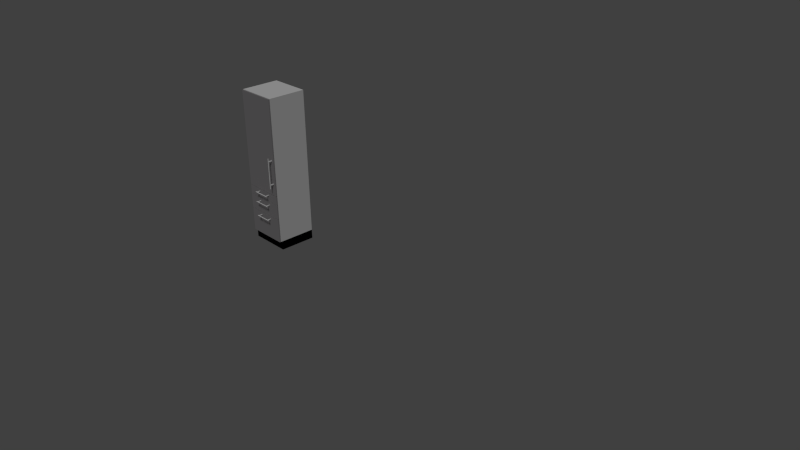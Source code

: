 # Source: kitchen_cabinet3.blend  (saved by Blender 2.74.0; exported with 4.5.12 LTS)
import bpy
from mathutils import Matrix  # noqa: F401  (used for matrix-valued properties, if any)

bpy.ops.wm.read_factory_settings(use_empty=True)
scene = bpy.context.scene
scene.name = 'Scene'

# ---- collections
col_collection_1 = bpy.data.collections.new('Collection 1'); scene.collection.children.link(col_collection_1)

# ---- materials (node trees are filled in below, after node groups)
mat_cabinet_carcass_003 = bpy.data.materials.new('Cabinet Carcass.003')
mat_cabinet_carcass_003.alpha_threshold = 0.0
mat_cabinet_carcass_003.use_transparent_shadow = False
mat_cabinet_carcass_003.roughness = 0.5
mat_cabinet_carcass_003.line_color = (0.0, 0.0, 0.0, 1.0)
mat_7door_003 = bpy.data.materials.new('7Door.003')
mat_7door_003.alpha_threshold = 0.0
mat_7door_003.use_transparent_shadow = False
mat_7door_003.roughness = 0.5
mat_7door_003.line_color = (0.0, 0.0, 0.0, 1.0)
mat_base_splint_003 = bpy.data.materials.new('Base Splint.003')
mat_base_splint_003.alpha_threshold = 0.0
mat_base_splint_003.use_transparent_shadow = False
mat_base_splint_003.roughness = 0.5
mat_base_splint_003.line_color = (0.0, 0.0, 0.0, 1.0)
mat_handles_003 = bpy.data.materials.new('Handles.003')
mat_handles_003.alpha_threshold = 0.0
mat_handles_003.use_transparent_shadow = False
mat_handles_003.roughness = 0.5
mat_handles_003.line_color = (0.0, 0.0, 0.0, 1.0)

# ---- material node trees
mat_cabinet_carcass_003.use_nodes = True; mat_cabinet_carcass_003.node_tree.nodes.clear()
_N = mat_cabinet_carcass_003.node_tree.nodes; _L = mat_cabinet_carcass_003.node_tree.links
n0 = _N.new('ShaderNodeOutputMaterial'); n0.name = 'Material Output'; n0.location = (300, 300)
n1 = _N.new('ShaderNodeBsdfDiffuse'); n1.name = 'Diffuse BSDF'; n1.location = (10, 300)
n1.inputs[0].default_value = (0.2957, 0.2957, 0.2957, 1.0)
_L.new(n1.outputs[0], n0.inputs[0])
n0.is_active_output = True
mat_7door_003.use_nodes = True; mat_7door_003.node_tree.nodes.clear()
_N = mat_7door_003.node_tree.nodes; _L = mat_7door_003.node_tree.links
n0 = _N.new('ShaderNodeOutputMaterial'); n0.name = 'Material Output'; n0.location = (300, 300)
n1 = _N.new('ShaderNodeBsdfDiffuse'); n1.name = 'Diffuse BSDF'; n1.location = (10, 300)
n1.inputs[0].default_value = (0.3032, 0.2921, 0.3004, 1.0)
_L.new(n1.outputs[0], n0.inputs[0])
n0.is_active_output = True
mat_base_splint_003.use_nodes = True; mat_base_splint_003.node_tree.nodes.clear()
_N = mat_base_splint_003.node_tree.nodes; _L = mat_base_splint_003.node_tree.links
n0 = _N.new('ShaderNodeOutputMaterial'); n0.name = 'Material Output'; n0.location = (300, 300)
n1 = _N.new('ShaderNodeBsdfDiffuse'); n1.name = 'Diffuse BSDF'; n1.location = (10, 300)
n1.inputs[0].default_value = (0.0, 0.0, 0.0, 1.0)
_L.new(n1.outputs[0], n0.inputs[0])
n0.is_active_output = True
mat_handles_003.use_nodes = True; mat_handles_003.node_tree.nodes.clear()
_N = mat_handles_003.node_tree.nodes; _L = mat_handles_003.node_tree.links
n0 = _N.new('ShaderNodeOutputMaterial'); n0.name = 'Material Output'; n0.location = (300, 300)
n1 = _N.new('ShaderNodeBsdfDiffuse'); n1.name = 'Diffuse BSDF'; n1.location = (10, 300)
_L.new(n1.outputs[0], n0.inputs[0])
n0.is_active_output = True

# ---- world
world_world = bpy.data.worlds.new('World'); scene.world = world_world
world_world.color = (0.05088, 0.05088, 0.05088)
world_world.use_sun_shadow = False
world_world.sun_shadow_jitter_overblur = 0.0
world_world.cycles.sampling_method = 'MANUAL'
world_world.cycles.sample_map_resolution = 256

# ---- cameras
cam_camera = bpy.data.cameras.new('Camera')
cam_camera.clip_end = 100.0
cam_camera.lens = 35.0
cam_camera.sensor_width = 32.0
cam_camera.sensor_height = 18.0
cam_camera.ortho_scale = 7.314
cam_camera.dof.focus_distance = 0.0
cam_camera.dof.aperture_fstop = 128.0

# ---- lights
light_lamp = bpy.data.lights.new('Lamp', 'SUN')
light_lamp.transmission_factor = 0.0
light_lamp.cutoff_distance = 30.0
light_lamp.angle = 0.1993
light_lamp.energy = 1.0
light_lamp.shadow_buffer_clip_start = 1.001
light_lamp.shadow_soft_size = 0.1
light_lamp.shadow_cascade_max_distance = 1000.0
light_lamp.cycles.use_multiple_importance_sampling = False

# ---- meshes
me_cube_105 = bpy.data.meshes.new('Cube.105')
me_cube_105.from_pydata([(-1.0, -0.9089, -1.125), (-1.0, 1.0, -1.125), (1.0, 1.0, -1.125), (1.0, -0.9089, -1.125), (-1.0, -0.9089, -1.001), (-1.0, 1.0, -1.001), (1.0, 1.0, -1.001), (1.0, -0.9089, -1.001)], [], [(4, 5, 1, 0), (5, 6, 2, 1), (6, 7, 3, 2), (7, 4, 0, 3)])
me_cube_105.polygons.foreach_set('material_index', [2, 2, 2, 2])
_uv = me_cube_105.uv_layers.new(name='UVMap')
_uv.uv.foreach_set('vector', [0.531, 0.3132, 0.9536, 0.3132, 0.9536, 0.3959, 0.531, 0.3959, 0.531, 0.06454, 0.9737, 0.06453, 0.9737, 0.1472, 0.531, 0.1472, 0.9536, 0.313, 0.531, 0.313, 0.531, 0.2303, 0.9536, 0.2303, 0.9737, 0.2301, 0.531, 0.2301, 0.531, 0.1474, 0.9737, 0.1474])
me_cube_105.materials.append(mat_cabinet_carcass_003)
me_cube_105.materials.append(mat_7door_003)
me_cube_105.materials.append(mat_base_splint_003)
me_cube_105.materials.append(mat_handles_003)
me_cube_105.use_remesh_preserve_volume = False
me_cube_105.use_remesh_preserve_attributes = False
me_cube_105.use_mirror_vertex_groups = False
me_cube_105.update()
me_cube_014 = bpy.data.meshes.new('Cube.014')
me_cube_014.from_pydata([(0.09298, -0.03826, 0.1574), (0.09298, -0.03826, -0.2653), (0.07577, -0.04917, 0.1574), (0.07577, -0.04917, -0.2653), (0.07577, -0.07099, 0.1574), (0.07577, -0.07099, -0.2653), (0.09298, -0.0819, 0.1574), (0.09298, -0.0819, -0.2653), (0.1102, -0.07099, 0.1574), (0.1102, -0.07099, -0.2653), (0.1102, -0.04917, 0.1574), (0.1102, -0.04917, -0.2653), (0.09298, -0.03826, 0.1502), (0.07577, -0.04917, 0.1502), (0.07577, -0.07099, 0.1502), (0.09298, -0.0819, 0.1502), (0.1102, -0.07099, 0.1502), (0.1102, -0.04917, 0.1502), (0.09298, -0.03826, -0.258), (0.07577, -0.04917, -0.258), (0.07577, -0.07099, -0.258), (0.09298, -0.0819, -0.258), (0.1102, -0.07099, -0.258), (0.1102, -0.04917, -0.258), (0.09196, -0.03826, 0.1502), (0.09196, -0.03826, -0.2532), (0.07475, -0.04917, 0.1502), (0.07475, -0.04917, -0.2532), (0.07475, -0.07099, 0.1502), (0.07475, -0.07099, -0.2532), (0.09196, -0.0819, 0.1502), (0.09196, -0.0819, -0.2532), (0.1092, -0.07099, 0.1502), (0.1092, -0.07099, -0.2532), (0.1092, -0.04917, 0.1502), (0.1092, -0.04917, -0.2532), (0.09196, 0.142, -0.2235), (0.09196, -0.04526, -0.2235), (0.07475, 0.142, -0.2186), (0.07475, -0.04526, -0.2186), (0.07475, 0.142, -0.2089), (0.07475, -0.04526, -0.2089), (0.09196, 0.142, -0.2041), (0.09196, -0.04526, -0.2041), (0.1092, 0.142, -0.2089), (0.1092, -0.04526, -0.2089), (0.1092, 0.142, -0.2186), (0.1092, -0.04526, -0.2186), (0.09196, 0.142, 0.1038), (0.09196, -0.04526, 0.1038), (0.07475, 0.142, 0.1087), (0.07475, -0.04526, 0.1087), (0.07475, 0.142, 0.1183), (0.07475, -0.04526, 0.1183), (0.09196, 0.142, 0.1232), (0.09196, -0.04526, 0.1232), (0.1092, 0.142, 0.1183), (0.1092, -0.04526, 0.1183), (0.1092, 0.142, 0.1087), (0.1092, -0.04526, 0.1087), (0.09196, -0.03826, 0.1433), (0.07475, -0.04917, 0.1433), (0.07475, -0.07099, 0.1433), (0.09196, -0.0819, 0.1433), (0.1092, -0.07099, 0.1433), (0.1092, -0.04917, 0.1433), (-1.755, 0.1375, -0.3799), (-1.755, 0.203, -0.3799), (0.2317, 0.203, -0.3799), (0.2317, 0.1375, -0.3799), (-1.755, 0.1375, 0.9439), (-1.755, 0.203, 0.9439), (0.2317, 0.203, 0.9439), (0.2317, 0.1375, 0.9439)], [], [(18, 1, 3, 19), (19, 3, 5, 20), (20, 5, 7, 21), (21, 7, 9, 22), (22, 9, 11, 23), (23, 11, 1, 18), (8, 10, 0, 6), (2, 4, 6, 0), (1, 7, 5, 3), (7, 1, 11, 9), (0, 12, 13, 2), (2, 13, 14, 4), (4, 14, 15, 6), (6, 15, 16, 8), (8, 16, 17, 10), (10, 17, 12, 0), (12, 18, 19, 13), (13, 19, 20, 14), (14, 20, 21, 15), (15, 21, 22, 16), (16, 22, 23, 17), (17, 23, 18, 12), (32, 34, 24, 30), (26, 28, 30, 24), (25, 31, 29, 27), (31, 25, 35, 33), (36, 37, 39, 38), (38, 39, 41, 40), (40, 41, 43, 42), (42, 43, 45, 44), (44, 45, 47, 46), (46, 47, 37, 36), (50, 51, 53, 52), (48, 49, 51, 50), (54, 55, 57, 56), (52, 53, 55, 54), (56, 57, 59, 58), (58, 59, 49, 48), (24, 60, 61, 26), (26, 61, 62, 28), (28, 62, 63, 30), (30, 63, 64, 32), (32, 64, 65, 34), (34, 65, 60, 24), (70, 71, 67, 66), (71, 72, 68, 67), (72, 73, 69, 68), (73, 70, 66, 69), (66, 67, 68, 69), (73, 72, 71, 70)])
me_cube_014.polygons.foreach_set('material_index', [3, 3, 3, 3, 3, 3, 3, 3, 3, 3, 3, 3, 3, 3, 3, 3, 3, 3, 3, 3, 3, 3, 3, 3, 3, 3, 3, 3, 3, 3, 3, 3, 3, 3, 3, 3, 3, 3, 3, 3, 3, 3, 3, 3, 1, 1, 1, 1, 1, 1])
_uv = me_cube_014.uv_layers.new(name='UVMap')
_uv.uv.foreach_set('vector', [0.2405, 0.07521, 0.2465, 0.07521, 0.2465, 0.09208, 0.2405, 0.09208, 0.2343, 0.09235, 0.2402, 0.09235, 0.2402, 0.1104, 0.2343, 0.1104, 0.234, 0.09208, 0.228, 0.09208, 0.228, 0.07521, 0.234, 0.07521, 0.2402, 0.09208, 0.2343, 0.09208, 0.2343, 0.07521, 0.2402, 0.07521, 0.234, 0.1104, 0.228, 0.1104, 0.228, 0.09235, 0.234, 0.09235, 0.2217, 0.07521, 0.2277, 0.07521, 0.2277, 0.09208, 0.2217, 0.09208, 0.23, 0.1742, 0.23, 0.1561, 0.2443, 0.1471, 0.2443, 0.1832, 0.2152, 0.1561, 0.2152, 0.1742, 0.2009, 0.1832, 0.2009, 0.1471, 0.2152, 0.1107, 0.2152, 0.1468, 0.2009, 0.1378, 0.2009, 0.1197, 0.2445, 0.1468, 0.2445, 0.1107, 0.2588, 0.1197, 0.2588, 0.1378, 0.2465, 0.09355, 0.2525, 0.09355, 0.2525, 0.1104, 0.2465, 0.1104, 0.2155, 0.09235, 0.2215, 0.09235, 0.2215, 0.1104, 0.2155, 0.1104, 0.2588, 0.1104, 0.2528, 0.1104, 0.2528, 0.09355, 0.2588, 0.09355, 0.2525, 0.09208, 0.2465, 0.09208, 0.2465, 0.07521, 0.2525, 0.07521, 0.2277, 0.1104, 0.2217, 0.1104, 0.2217, 0.09235, 0.2277, 0.09235, 0.2528, 0.0764, 0.2588, 0.0764, 0.2588, 0.09328, 0.2528, 0.09328, 0.3854, 0.2175, 0.04697, 0.2175, 0.04697, 0.2007, 0.3854, 0.2007, 0.3854, 0.2885, 0.04697, 0.2885, 0.04697, 0.2704, 0.3854, 0.2704, 0.3854, 0.2347, 0.04697, 0.2347, 0.04697, 0.2178, 0.3854, 0.2178, 0.3854, 0.2518, 0.04697, 0.2518, 0.04697, 0.2349, 0.3854, 0.235, 0.3854, 0.2702, 0.04697, 0.2702, 0.04697, 0.2521, 0.3854, 0.2521, 0.3854, 0.2004, 0.04697, 0.2004, 0.04697, 0.1835, 0.3854, 0.1835, 0.2155, 0.1742, 0.2155, 0.1561, 0.2297, 0.1471, 0.2297, 0.1832, 0.2443, 0.1197, 0.2443, 0.1378, 0.23, 0.1468, 0.23, 0.1107, 0.2297, 0.1107, 0.2297, 0.1468, 0.2155, 0.1378, 0.2155, 0.1197, 0.2445, 0.1832, 0.2445, 0.1471, 0.2588, 0.1561, 0.2588, 0.1742, 0.1222, 0.0281, 0.1222, 0.1832, 0.1074, 0.1832, 0.1074, 0.0281, 0.1924, 0.0281, 0.1924, 0.1832, 0.1843, 0.1832, 0.1843, 0.0281, 0.1675, 0.0281, 0.1675, 0.1832, 0.1527, 0.1832, 0.1527, 0.0281, 0.1071, 0.0281, 0.1071, 0.1832, 0.09229, 0.1832, 0.09229, 0.0281, 0.2007, 0.0281, 0.2007, 0.1832, 0.1926, 0.1832, 0.1926, 0.0281, 0.09202, 0.0281, 0.09202, 0.1832, 0.0772, 0.1832, 0.0772, 0.0281, 0.1758, 0.0281, 0.1758, 0.1832, 0.1677, 0.1832, 0.1677, 0.0281, 0.06184, 0.0281, 0.06179, 0.1832, 0.04697, 0.1832, 0.04702, 0.0281, 0.1373, 0.0281, 0.1373, 0.1832, 0.1225, 0.1832, 0.1225, 0.0281, 0.1524, 0.0281, 0.1524, 0.1832, 0.1376, 0.1832, 0.1376, 0.0281, 0.1841, 0.0281, 0.1841, 0.1832, 0.176, 0.1832, 0.176, 0.0281, 0.07693, 0.0281, 0.07693, 0.1832, 0.06211, 0.1832, 0.06211, 0.0281, 0.2155, 0.07521, 0.2212, 0.07521, 0.2212, 0.09208, 0.2155, 0.09208, 0.2009, 0.09235, 0.2067, 0.09235, 0.2067, 0.1104, 0.2009, 0.1104, 0.2648, 0.1104, 0.259, 0.1104, 0.259, 0.09355, 0.2648, 0.09355, 0.2152, 0.09208, 0.2095, 0.09208, 0.2095, 0.07521, 0.2152, 0.07521, 0.2462, 0.1104, 0.2405, 0.1104, 0.2405, 0.09235, 0.2462, 0.09235, 0.2035, 0.07521, 0.2092, 0.07521, 0.2092, 0.09208, 0.2035, 0.09208, 0.0299, 0.6277, 0.0299, 0.6164, 0.3855, 0.6164, 0.3855, 0.6277, 0.4584, 0.9801, 0.4584, 0.6292, 0.6922, 0.6292, 0.6922, 0.9801, 0.0299, 0.9823, 0.0299, 0.971, 0.3855, 0.971, 0.3855, 0.9823, 0.0299, 0.971, 0.0299, 0.6277, 0.3855, 0.6277, 0.3855, 0.971, 0.3855, 0.6277, 0.4031, 0.6277, 0.4031, 0.971, 0.3855, 0.971, 0.0299, 0.971, 0.01232, 0.971, 0.01232, 0.6277, 0.0299, 0.6277])
me_cube_014.materials.append(mat_cabinet_carcass_003)
me_cube_014.materials.append(mat_7door_003)
me_cube_014.materials.append(mat_base_splint_003)
me_cube_014.materials.append(mat_handles_003)
me_cube_014.use_remesh_preserve_volume = False
me_cube_014.use_remesh_preserve_attributes = False
me_cube_014.use_mirror_vertex_groups = False
me_cube_014.update()
me_cube_083 = bpy.data.meshes.new('Cube.083')
me_cube_083.from_pydata([(0.3765, -0.3209, 0.02418), (0.3765, -0.5082, 0.02418), (0.3665, -0.3209, 0.01924), (0.3665, -0.5082, 0.01924), (0.3467, -0.3209, 0.01924), (0.3467, -0.5082, 0.01924), (0.3367, -0.3209, 0.02418), (0.3367, -0.5082, 0.02418), (0.3467, -0.3209, 0.02913), (0.3467, -0.5082, 0.02913), (0.3665, -0.3209, 0.02913), (0.3665, -0.5082, 0.02913), (-0.2952, -0.3209, 0.02418), (-0.2952, -0.5082, 0.02418), (-0.3052, -0.3209, 0.01924), (-0.3052, -0.5082, 0.01924), (-0.325, -0.3209, 0.01924), (-0.325, -0.5082, 0.01924), (-0.335, -0.3209, 0.02418), (-0.335, -0.5082, 0.02418), (-0.325, -0.3209, 0.02913), (-0.325, -0.5082, 0.02913), (-0.3052, -0.3209, 0.02913), (-0.3052, -0.5082, 0.02913), (-1.023, -0.3255, -0.06869), (-1.023, -0.26, -0.06869), (0.9641, -0.26, -0.06869), (0.9641, -0.3255, -0.06869), (-1.023, -0.3255, 0.05512), (-1.023, -0.26, 0.05512), (0.9641, -0.26, 0.05512), (0.9641, -0.3255, 0.05512), (-0.3841, -0.5012, 0.02418), (0.4437, -0.5012, 0.02418), (-0.3841, -0.5122, 0.01924), (0.4437, -0.5122, 0.01924), (-0.3841, -0.534, 0.01924), (0.4437, -0.534, 0.01924), (-0.3841, -0.5449, 0.02418), (0.4437, -0.5449, 0.02418), (-0.3841, -0.534, 0.02913), (0.4437, -0.534, 0.02913), (-0.3841, -0.5122, 0.02913), (0.4437, -0.5122, 0.02913), (-0.3699, -0.5012, 0.02418), (-0.3699, -0.5122, 0.01924), (-0.3699, -0.534, 0.01924), (-0.3699, -0.5449, 0.02418), (-0.3699, -0.534, 0.02913), (-0.3699, -0.5122, 0.02913), (0.4296, -0.5012, 0.02418), (0.4296, -0.5122, 0.01924), (0.4296, -0.534, 0.01924), (0.4296, -0.5449, 0.02418), (0.4296, -0.534, 0.02913), (0.4296, -0.5122, 0.02913), (-0.8491, 1.532, -0.06513), (0.8015, 1.532, -0.06513), (0.8015, 1.466, -0.06513), (-0.8491, 1.466, -0.06513), (-0.8491, 1.532, 0.03011), (0.8015, 1.532, 0.03011), (0.8015, 1.466, 0.03011), (-0.8491, 1.466, 0.03011), (-0.8491, -0.2186, -0.06513), (0.8015, -0.2186, -0.06513), (0.8015, -0.284, -0.06513), (-0.8491, -0.284, -0.06513), (-0.8491, -0.2186, 0.03011), (0.8015, -0.2186, 0.03011), (0.8015, -0.284, 0.03011), (-0.8491, -0.284, 0.03011), (0.8015, -0.2864, -0.06513), (0.8015, 1.532, -0.06513), (0.8611, 1.532, -0.06513), (0.8611, -0.2864, -0.06513), (0.8015, -0.2864, 0.03011), (0.8015, 1.532, 0.03011), (0.8611, 1.532, 0.03011), (0.8611, -0.2864, 0.03011), (-0.9087, -0.2864, -0.06513), (-0.9087, 1.532, -0.06513), (-0.8491, 1.532, -0.06513), (-0.8491, -0.2864, -0.06513), (-0.9087, -0.2864, 0.03011), (-0.9087, 1.532, 0.03011), (-0.8491, 1.532, 0.03011), (-0.8491, -0.2864, 0.03011), (-0.8905, -0.2484, -0.0713), (-0.8905, 1.495, -0.0713), (0.8358, 1.495, -0.0713), (0.8358, -0.2484, -0.0713), (-0.8905, -0.2484, -0.06529), (-0.8905, 1.495, -0.06529), (0.8358, 1.495, -0.06529), (0.8358, -0.2484, -0.06529)], [], [(0, 1, 3, 2), (2, 3, 5, 4), (4, 5, 7, 6), (6, 7, 9, 8), (8, 9, 11, 10), (10, 11, 1, 0), (14, 15, 17, 16), (12, 13, 15, 14), (18, 19, 21, 20), (16, 17, 19, 18), (20, 21, 23, 22), (22, 23, 13, 12), (28, 29, 25, 24), (29, 30, 26, 25), (30, 31, 27, 26), (31, 28, 24, 27), (24, 25, 26, 27), (31, 30, 29, 28), (50, 33, 35, 51), (51, 35, 37, 52), (52, 37, 39, 53), (53, 39, 41, 54), (54, 41, 43, 55), (55, 43, 33, 50), (40, 42, 32, 38), (34, 36, 38, 32), (33, 39, 37, 35), (39, 33, 43, 41), (32, 44, 45, 34), (34, 45, 46, 36), (36, 46, 47, 38), (38, 47, 48, 40), (40, 48, 49, 42), (42, 49, 44, 32), (44, 50, 51, 45), (45, 51, 52, 46), (46, 52, 53, 47), (47, 53, 54, 48), (48, 54, 55, 49), (49, 55, 50, 44), (60, 61, 57, 56), (61, 62, 58, 57), (62, 63, 59, 58), (63, 60, 56, 59), (56, 57, 58, 59), (63, 62, 61, 60), (68, 69, 65, 64), (69, 70, 66, 65), (70, 71, 67, 66), (71, 68, 64, 67), (64, 65, 66, 67), (71, 70, 69, 68), (76, 77, 73, 72), (77, 78, 74, 73), (78, 79, 75, 74), (79, 76, 72, 75), (72, 73, 74, 75), (79, 78, 77, 76), (84, 85, 81, 80), (85, 86, 82, 81), (86, 87, 83, 82), (87, 84, 80, 83), (80, 81, 82, 83), (87, 86, 85, 84), (92, 93, 89, 88), (93, 94, 90, 89), (94, 95, 91, 90), (95, 92, 88, 91), (88, 89, 90, 91), (95, 94, 93, 92)])
me_cube_083.polygons.foreach_set('material_index', [3, 3, 3, 3, 3, 3, 3, 3, 3, 3, 3, 3, 1, 1, 1, 1, 1, 1, 3, 3, 3, 3, 3, 3, 3, 3, 3, 3, 3, 3, 3, 3, 3, 3, 3, 3, 3, 3, 3, 3, 0, 0, 0, 0, 0, 0, 0, 0, 0, 0, 0, 0, 0, 0, 0, 0, 0, 0, 0, 0, 0, 0, 0, 0, 0, 0, 0, 0, 0, 0])
_uv = me_cube_083.uv_layers.new(name='UVMap')
_uv.uv.foreach_set('vector', [0.05858, 0.2027, 0.07374, 0.246, 0.05938, 0.2446, 0.06989, 0.2061, 0.06989, 0.2061, 0.05938, 0.2446, 0.05938, 0.207, 0.09117, 0.2288, 0.09117, 0.2288, 0.05938, 0.207, 0.07485, 0.1981, 0.09002, 0.2414, 0.09002, 0.2414, 0.07485, 0.1981, 0.08921, 0.1995, 0.07871, 0.238, 0.07871, 0.238, 0.08921, 0.1995, 0.08921, 0.2371, 0.05743, 0.2152, 0.05743, 0.2152, 0.08921, 0.2371, 0.07374, 0.246, 0.05858, 0.2027, 0.09288, 0.2068, 0.1241, 0.229, 0.1041, 0.2052, 0.09286, 0.2439, 0.1085, 0.1981, 0.123, 0.2417, 0.1241, 0.229, 0.09288, 0.2068, 0.1074, 0.2458, 0.09296, 0.2025, 0.09132, 0.2147, 0.123, 0.2373, 0.09286, 0.2439, 0.1041, 0.2052, 0.09296, 0.2025, 0.1074, 0.2458, 0.123, 0.2373, 0.09132, 0.2147, 0.1117, 0.2384, 0.123, 0.1997, 0.123, 0.1997, 0.1117, 0.2384, 0.123, 0.2417, 0.1085, 0.1981, 0.5157, 0.941, 0.5157, 0.9545, 0.4679, 0.9545, 0.4679, 0.941, 0.03739, 1.197, 0.9755, 1.197, 0.9755, 1.255, 0.03739, 1.255, 0.5157, 0.5165, 0.5157, 0.5301, 0.4679, 0.5301, 0.4679, 0.5165, 0.5157, 0.5301, 0.5157, 0.941, 0.4679, 0.941, 0.4679, 0.5301, 0.4679, 0.941, 0.4426, 0.941, 0.4426, 0.5301, 0.4679, 0.5301, 0.5157, 0.5301, 0.541, 0.5301, 0.541, 0.941, 0.5157, 0.941, 0.01884, 0.01309, 0.4548, 0.01309, 0.4548, 0.2818, 0.01884, 0.2818, 0.01884, 0.01309, 0.4548, 0.01309, 0.4548, 0.2818, 0.01884, 0.2818, 0.01884, 0.01309, 0.4548, 0.01309, 0.4548, 0.2818, 0.01884, 0.2818, 0.01884, 0.01309, 0.4548, 0.01309, 0.4548, 0.2818, 0.01884, 0.2818, 0.01884, 0.01309, 0.4548, 0.01309, 0.4548, 0.2818, 0.01884, 0.2818, 0.01884, 0.01309, 0.4548, 0.01309, 0.4548, 0.2818, 0.01884, 0.2818, 0.01884, 0.01309, 0.4548, 0.01309, 0.4548, 0.2818, 0.01884, 0.2818, 0.01884, 0.01309, 0.4548, 0.01309, 0.4548, 0.2818, 0.01884, 0.2818, 0.01884, 0.01309, 0.4548, 0.01309, 0.4548, 0.2818, 0.01884, 0.2818, 0.01884, 0.01309, 0.4548, 0.01309, 0.4548, 0.2818, 0.01884, 0.2818, 0.01884, 0.01309, 0.4548, 0.01309, 0.4548, 0.2818, 0.01884, 0.2818, 0.01884, 0.01309, 0.4548, 0.01309, 0.4548, 0.2818, 0.01884, 0.2818, 0.01884, 0.01309, 0.4548, 0.01309, 0.4548, 0.2818, 0.01884, 0.2818, 0.01884, 0.01309, 0.4548, 0.01309, 0.4548, 0.2818, 0.01884, 0.2818, 0.01884, 0.01309, 0.4548, 0.01309, 0.4548, 0.2818, 0.01884, 0.2818, 0.01884, 0.01309, 0.4548, 0.01309, 0.4548, 0.2818, 0.01884, 0.2818, 0.01884, 0.01309, 0.4548, 0.01309, 0.4548, 0.2818, 0.01884, 0.2818, 0.01884, 0.01309, 0.4548, 0.01309, 0.4548, 0.2818, 0.01884, 0.2818, 0.01884, 0.01309, 0.4548, 0.01309, 0.4548, 0.2818, 0.01884, 0.2818, 0.01884, 0.01309, 0.4548, 0.01309, 0.4548, 0.2818, 0.01884, 0.2818, 0.01884, 0.01309, 0.4548, 0.01309, 0.4548, 0.2818, 0.01884, 0.2818, 0.01884, 0.01309, 0.4548, 0.01309, 0.4548, 0.2818, 0.01884, 0.2818, 0.01884, 0.01309, 0.4548, 0.01309, 0.4548, 0.2818, 0.01884, 0.2818, 0.01884, 0.01309, 0.4548, 0.01309, 0.4548, 0.2818, 0.01884, 0.2818, 0.1276, 0.6651, 0.5636, 0.6651, 0.5636, 0.9339, 0.1276, 0.9339, 0.01884, 0.01309, 0.4548, 0.01309, 0.4548, 0.2818, 0.01884, 0.2818, 0.01884, 0.01309, 0.4548, 0.01309, 0.4548, 0.2818, 0.01884, 0.2818, 0.01884, 0.01309, 0.4548, 0.01309, 0.4548, 0.2818, 0.01884, 0.2818, 0.01884, 0.01309, 0.4548, 0.01309, 0.4548, 0.2818, 0.01884, 0.2818, 0.01884, 0.01309, 0.4548, 0.01309, 0.4548, 0.2818, 0.01884, 0.2818, 0.01884, 0.01309, 0.4548, 0.01309, 0.4548, 0.2818, 0.01884, 0.2818, 0.01884, 0.01309, 0.4548, 0.01309, 0.4548, 0.2818, 0.01884, 0.2818, 0.01884, 0.01309, 0.4548, 0.01309, 0.4548, 0.2818, 0.01884, 0.2818, 0.01884, 0.01309, 0.4548, 0.01309, 0.4548, 0.2818, 0.01884, 0.2818, 0.1276, 0.6651, 0.5636, 0.6651, 0.5636, 0.9339, 0.1276, 0.9339, 0.01884, 0.01309, 0.4548, 0.01309, 0.4548, 0.2818, 0.01884, 0.2818, 0.1276, 0.6651, 0.5636, 0.6651, 0.5636, 0.9339, 0.1276, 0.9339, 0.01884, 0.01309, 0.4548, 0.01309, 0.4548, 0.2818, 0.01884, 0.2818, 0.1276, 0.6651, 0.5636, 0.6651, 0.5636, 0.9339, 0.1276, 0.9339, 0.1276, 0.6651, 0.5636, 0.6651, 0.5636, 0.9339, 0.1276, 0.9339, 0.1276, 0.6651, 0.5636, 0.6651, 0.5636, 0.9339, 0.1276, 0.9339, 0.01884, 0.01309, 0.4548, 0.01309, 0.4548, 0.2818, 0.01884, 0.2818, 0.1276, 0.6651, 0.5636, 0.6651, 0.5636, 0.9339, 0.1276, 0.9339, 0.01884, 0.01309, 0.4548, 0.01309, 0.4548, 0.2818, 0.01884, 0.2818, 0.01884, 0.01309, 0.4548, 0.01309, 0.4548, 0.2818, 0.01884, 0.2818, 0.1276, 0.6651, 0.5636, 0.6651, 0.5636, 0.9339, 0.1276, 0.9339, 0.01884, 0.01309, 0.4548, 0.01309, 0.4548, 0.2818, 0.01884, 0.2818, 0.01884, 0.01309, 0.4548, 0.01309, 0.4548, 0.2818, 0.01884, 0.2818, 0.01884, 0.01309, 0.4548, 0.01309, 0.4548, 0.2818, 0.01884, 0.2818, 0.1276, 0.6651, 0.5636, 0.6651, 0.5636, 0.9339, 0.1276, 0.9339, 0.1276, 0.6651, 0.5636, 0.6651, 0.5636, 0.9339, 0.1276, 0.9339, 0.1276, 0.6651, 0.5636, 0.6651, 0.5636, 0.9339, 0.1276, 0.9339])
me_cube_083.materials.append(mat_cabinet_carcass_003)
me_cube_083.materials.append(mat_7door_003)
me_cube_083.materials.append(mat_base_splint_003)
me_cube_083.materials.append(mat_handles_003)
me_cube_083.use_remesh_preserve_volume = False
me_cube_083.use_remesh_preserve_attributes = False
me_cube_083.use_mirror_vertex_groups = False
me_cube_083.update()
me_cube_084 = bpy.data.meshes.new('Cube.084')
me_cube_084.from_pydata([(-0.3841, -0.5014, 0.04146), (0.4437, -0.5014, 0.04146), (-0.3841, -0.5123, 0.03652), (0.4437, -0.5123, 0.03652), (-0.3841, -0.5341, 0.03652), (0.4437, -0.5341, 0.03652), (-0.3841, -0.545, 0.04146), (0.4437, -0.545, 0.04146), (-0.3841, -0.5341, 0.04641), (0.4437, -0.5341, 0.04641), (-0.3841, -0.5123, 0.04641), (0.4437, -0.5123, 0.04641), (-0.3699, -0.5014, 0.04146), (-0.3699, -0.5123, 0.03652), (-0.3699, -0.5341, 0.03652), (-0.3699, -0.545, 0.04146), (-0.3699, -0.5341, 0.04641), (-0.3699, -0.5123, 0.04641), (0.4296, -0.5014, 0.04146), (0.4296, -0.5123, 0.03652), (0.4296, -0.5341, 0.03652), (0.4296, -0.545, 0.04146), (0.4296, -0.5341, 0.04641), (0.4296, -0.5123, 0.04641), (0.3765, -0.3211, 0.04146), (0.3765, -0.5084, 0.04146), (0.3665, -0.3211, 0.03652), (0.3665, -0.5084, 0.03652), (0.3467, -0.3211, 0.03652), (0.3467, -0.5084, 0.03652), (0.3367, -0.3211, 0.04146), (0.3367, -0.5084, 0.04146), (0.3467, -0.3211, 0.04641), (0.3467, -0.5084, 0.04641), (0.3665, -0.3211, 0.04641), (0.3665, -0.5084, 0.04641), (-0.2952, -0.3211, 0.04146), (-0.2952, -0.5084, 0.04146), (-0.3052, -0.3211, 0.03652), (-0.3052, -0.5084, 0.03652), (-0.325, -0.3211, 0.03652), (-0.325, -0.5084, 0.03652), (-0.335, -0.3211, 0.04146), (-0.335, -0.5084, 0.04146), (-0.325, -0.3211, 0.04641), (-0.325, -0.5084, 0.04641), (-0.3052, -0.3211, 0.04641), (-0.3052, -0.5084, 0.04641), (-1.023, -0.3256, -0.1184), (-1.023, -0.2601, -0.1184), (0.9641, -0.2601, -0.1184), (0.9641, -0.3256, -0.1184), (-1.023, -0.3256, 0.08923), (-1.023, -0.2601, 0.08923), (0.9641, -0.2601, 0.08923), (0.9641, -0.3256, 0.08923), (-0.8491, 1.532, -0.1034), (0.8015, 1.532, -0.1034), (0.8015, 1.466, -0.1034), (-0.8491, 1.466, -0.1034), (-0.8491, 1.532, 0.0391), (0.8015, 1.532, 0.0391), (0.8015, 1.466, 0.0391), (-0.8491, 1.466, 0.0391), (-0.8491, -0.2187, -0.1034), (0.8015, -0.2187, -0.1034), (0.8015, -0.2842, -0.1034), (-0.8491, -0.2842, -0.1034), (-0.8491, -0.2187, 0.0391), (0.8015, -0.2187, 0.0391), (0.8015, -0.2842, 0.0391), (-0.8491, -0.2842, 0.0391), (0.8015, -0.2866, -0.1034), (0.8015, 1.532, -0.1034), (0.8611, 1.532, -0.1034), (0.8611, -0.2866, -0.1034), (0.8015, -0.2866, 0.0391), (0.8015, 1.532, 0.0391), (0.8611, 1.532, 0.0391), (0.8611, -0.2866, 0.0391), (-0.9087, -0.2866, -0.1034), (-0.9087, 1.532, -0.1034), (-0.8491, 1.532, -0.1034), (-0.8491, -0.2866, -0.1034), (-0.9087, -0.2866, 0.0391), (-0.9087, 1.532, 0.0391), (-0.8491, 1.532, 0.0391), (-0.8491, -0.2866, 0.0391), (-0.8905, -0.2486, -0.1086), (-0.8905, 1.495, -0.1086), (0.8358, 1.495, -0.1086), (0.8358, -0.2486, -0.1086), (-0.8905, -0.2486, -0.1026), (-0.8905, 1.495, -0.1026), (0.8358, 1.495, -0.1026), (0.8358, -0.2486, -0.1026)], [], [(18, 1, 3, 19), (19, 3, 5, 20), (20, 5, 7, 21), (21, 7, 9, 22), (22, 9, 11, 23), (23, 11, 1, 18), (8, 10, 0, 6), (2, 4, 6, 0), (1, 7, 5, 3), (7, 1, 11, 9), (0, 12, 13, 2), (2, 13, 14, 4), (4, 14, 15, 6), (6, 15, 16, 8), (8, 16, 17, 10), (10, 17, 12, 0), (12, 18, 19, 13), (13, 19, 20, 14), (14, 20, 21, 15), (15, 21, 22, 16), (16, 22, 23, 17), (17, 23, 18, 12), (24, 25, 27, 26), (26, 27, 29, 28), (28, 29, 31, 30), (30, 31, 33, 32), (32, 33, 35, 34), (34, 35, 25, 24), (38, 39, 41, 40), (36, 37, 39, 38), (42, 43, 45, 44), (40, 41, 43, 42), (44, 45, 47, 46), (46, 47, 37, 36), (52, 53, 49, 48), (53, 54, 50, 49), (54, 55, 51, 50), (55, 52, 48, 51), (48, 49, 50, 51), (55, 54, 53, 52), (60, 61, 57, 56), (61, 62, 58, 57), (62, 63, 59, 58), (63, 60, 56, 59), (56, 57, 58, 59), (63, 62, 61, 60), (68, 69, 65, 64), (69, 70, 66, 65), (70, 71, 67, 66), (71, 68, 64, 67), (64, 65, 66, 67), (71, 70, 69, 68), (76, 77, 73, 72), (77, 78, 74, 73), (78, 79, 75, 74), (79, 76, 72, 75), (72, 73, 74, 75), (79, 78, 77, 76), (84, 85, 81, 80), (85, 86, 82, 81), (86, 87, 83, 82), (87, 84, 80, 83), (80, 81, 82, 83), (87, 86, 85, 84), (92, 93, 89, 88), (93, 94, 90, 89), (94, 95, 91, 90), (95, 92, 88, 91), (88, 89, 90, 91), (95, 94, 93, 92)])
me_cube_084.polygons.foreach_set('material_index', [3, 3, 3, 3, 3, 3, 3, 3, 3, 3, 3, 3, 3, 3, 3, 3, 3, 3, 3, 3, 3, 3, 3, 3, 3, 3, 3, 3, 3, 3, 3, 3, 3, 3, 1, 1, 1, 1, 1, 1, 0, 0, 0, 0, 0, 0, 0, 0, 0, 0, 0, 0, 0, 0, 0, 0, 0, 0, 0, 0, 0, 0, 0, 0, 0, 0, 0, 0, 0, 0])
_uv = me_cube_084.uv_layers.new(name='UVMap')
_uv.uv.foreach_set('vector', [0.01831, 0.01046, 0.4461, 0.01046, 0.4461, 0.2873, 0.01831, 0.2873, 0.01831, 0.01046, 0.4461, 0.01046, 0.4461, 0.2873, 0.01831, 0.2873, 0.01831, 0.01046, 0.4461, 0.01046, 0.4461, 0.2873, 0.01831, 0.2873, 0.01831, 0.01046, 0.4461, 0.01046, 0.4461, 0.2873, 0.01831, 0.2873, 0.01831, 0.01046, 0.4461, 0.01046, 0.4461, 0.2873, 0.01831, 0.2873, 0.01831, 0.01046, 0.4461, 0.01046, 0.4461, 0.2873, 0.01831, 0.2873, 0.01831, 0.01046, 0.4461, 0.01046, 0.4461, 0.2873, 0.01831, 0.2873, 0.01831, 0.01046, 0.4461, 0.01046, 0.4461, 0.2873, 0.01831, 0.2873, 0.01831, 0.01046, 0.4461, 0.01046, 0.4461, 0.2873, 0.01831, 0.2873, 0.01831, 0.01046, 0.4461, 0.01046, 0.4461, 0.2873, 0.01831, 0.2873, 0.01831, 0.01046, 0.4461, 0.01046, 0.4461, 0.2873, 0.01831, 0.2873, 0.01831, 0.01046, 0.4461, 0.01046, 0.4461, 0.2873, 0.01831, 0.2873, 0.01831, 0.01046, 0.4461, 0.01046, 0.4461, 0.2873, 0.01831, 0.2873, 0.01831, 0.01046, 0.4461, 0.01046, 0.4461, 0.2873, 0.01831, 0.2873, 0.01831, 0.01046, 0.4461, 0.01046, 0.4461, 0.2873, 0.01831, 0.2873, 0.01831, 0.01046, 0.4461, 0.01046, 0.4461, 0.2873, 0.01831, 0.2873, 0.01831, 0.01046, 0.4461, 0.01046, 0.4461, 0.2873, 0.01831, 0.2873, 0.01831, 0.01046, 0.4461, 0.01046, 0.4461, 0.2873, 0.01831, 0.2873, 0.01831, 0.01046, 0.4461, 0.01046, 0.4461, 0.2873, 0.01831, 0.2873, 0.01831, 0.01046, 0.4461, 0.01046, 0.4461, 0.2873, 0.01831, 0.2873, 0.01831, 0.01046, 0.4461, 0.01046, 0.4461, 0.2873, 0.01831, 0.2873, 0.01831, 0.01046, 0.4461, 0.01046, 0.4461, 0.2873, 0.01831, 0.2873, 0.02615, 0.2942, 0.01409, 0.258, 0.02623, 0.2595, 0.01682, 0.2919, 0.01682, 0.2919, 0.02623, 0.2595, 0.02621, 0.2906, 7.688e-05, 0.272, 7.688e-05, 0.272, 0.02621, 0.2906, 0.01315, 0.2979, 0.001012, 0.2614, 0.001012, 0.2614, 0.01315, 0.2979, 0.001047, 0.2965, 0.01044, 0.2642, 0.01044, 0.2642, 0.001047, 0.2965, 0.001047, 0.2651, 0.02752, 0.2839, 0.02752, 0.2839, 0.001047, 0.2651, 0.01409, 0.258, 0.02615, 0.2942, 0.06031, 0.2593, 0.0417, 0.2854, 0.06167, 0.2687, 0.02924, 0.2593, 0.06761, 0.2723, 0.03106, 0.2845, 0.0417, 0.2854, 0.06031, 0.2593, 0.02767, 0.2714, 0.06396, 0.2594, 0.05366, 0.258, 0.03482, 0.2844, 0.02924, 0.2593, 0.06167, 0.2687, 0.06396, 0.2594, 0.02767, 0.2714, 0.03482, 0.2844, 0.05366, 0.258, 0.03388, 0.275, 0.06628, 0.2844, 0.06628, 0.2844, 0.03388, 0.275, 0.03106, 0.2845, 0.06761, 0.2723, 0.4567, 0.944, 0.4567, 0.9577, 0.3843, 0.9577, 0.3843, 0.944, 0.2675, 0.9347, 0.2675, 0.5196, 0.3109, 0.5196, 0.3109, 0.9347, 0.4567, 0.5146, 0.4567, 0.5283, 0.3843, 0.5283, 0.3843, 0.5146, 0.4567, 0.5283, 0.4567, 0.944, 0.3843, 0.944, 0.3843, 0.5283, 0.3843, 0.944, 0.3615, 0.944, 0.3615, 0.5283, 0.3843, 0.5283, 0.4567, 0.5283, 0.4795, 0.5283, 0.4795, 0.944, 0.4567, 0.944, 0.5202, 0.5325, 0.9234, 0.5325, 0.9234, 0.9357, 0.5202, 0.9357, 0.01831, 0.01046, 0.4461, 0.01046, 0.4461, 0.2873, 0.01831, 0.2873, 0.5202, 0.5325, 0.9234, 0.5325, 0.9234, 0.9357, 0.5202, 0.9357, 0.01831, 0.01046, 0.4461, 0.01046, 0.4461, 0.2873, 0.01831, 0.2873, 0.5202, 0.5325, 0.9234, 0.5325, 0.9234, 0.9357, 0.5202, 0.9357, 0.5202, 0.5325, 0.9234, 0.5325, 0.9234, 0.9357, 0.5202, 0.9357, 0.01831, 0.01046, 0.4461, 0.01046, 0.4461, 0.2873, 0.01831, 0.2873, 0.01831, 0.01046, 0.4461, 0.01046, 0.4461, 0.2873, 0.01831, 0.2873, 0.01831, 0.01046, 0.4461, 0.01046, 0.4461, 0.2873, 0.01831, 0.2873, 0.01831, 0.01046, 0.4461, 0.01046, 0.4461, 0.2873, 0.01831, 0.2873, 0.01831, 0.01046, 0.4461, 0.01046, 0.4461, 0.2873, 0.01831, 0.2873, 0.01831, 0.01046, 0.4461, 0.01046, 0.4461, 0.2873, 0.01831, 0.2873, 0.5202, 0.5325, 0.9234, 0.5325, 0.9234, 0.9357, 0.5202, 0.9357, 0.01831, 0.01046, 0.4461, 0.01046, 0.4461, 0.2873, 0.01831, 0.2873, 0.5202, 0.5325, 0.9234, 0.5325, 0.9234, 0.9357, 0.5202, 0.9357, 0.01831, 0.01046, 0.4461, 0.01046, 0.4461, 0.2873, 0.01831, 0.2873, 0.5202, 0.5325, 0.9234, 0.5325, 0.9234, 0.9357, 0.5202, 0.9357, 0.5202, 0.5325, 0.9234, 0.5325, 0.9234, 0.9357, 0.5202, 0.9357, 0.5202, 0.5325, 0.9234, 0.5325, 0.9234, 0.9357, 0.5202, 0.9357, 0.01831, 0.01046, 0.4461, 0.01046, 0.4461, 0.2873, 0.01831, 0.2873, 0.5202, 0.5325, 0.9234, 0.5325, 0.9234, 0.9357, 0.5202, 0.9357, 0.01831, 0.01046, 0.4461, 0.01046, 0.4461, 0.2873, 0.01831, 0.2873, 0.5202, 0.5325, 0.9234, 0.5325, 0.9234, 0.9357, 0.5202, 0.9357, 0.5202, 0.5325, 0.9234, 0.5325, 0.9234, 0.9357, 0.5202, 0.9357, 0.5202, 0.5325, 0.9234, 0.5325, 0.9234, 0.9357, 0.5202, 0.9357, 0.01831, 0.01046, 0.4461, 0.01046, 0.4461, 0.2873, 0.01831, 0.2873, 0.01831, 0.01046, 0.4461, 0.01046, 0.4461, 0.2873, 0.01831, 0.2873, 0.01831, 0.01046, 0.4461, 0.01046, 0.4461, 0.2873, 0.01831, 0.2873, 0.5202, 0.5325, 0.9234, 0.5325, 0.9234, 0.9357, 0.5202, 0.9357, 0.5202, 0.5325, 0.9234, 0.5325, 0.9234, 0.9357, 0.5202, 0.9357])
me_cube_084.materials.append(mat_cabinet_carcass_003)
me_cube_084.materials.append(mat_7door_003)
me_cube_084.materials.append(mat_base_splint_003)
me_cube_084.materials.append(mat_handles_003)
me_cube_084.use_remesh_preserve_volume = False
me_cube_084.use_remesh_preserve_attributes = False
me_cube_084.use_mirror_vertex_groups = False
me_cube_084.update()
me_cube_085 = bpy.data.meshes.new('Cube.085')
me_cube_085.from_pydata([(-0.3841, -0.5021, 0.07344), (0.4437, -0.5021, 0.07344), (-0.3841, -0.513, 0.06849), (0.4437, -0.513, 0.06849), (-0.3841, -0.5349, 0.06849), (0.4437, -0.5349, 0.06849), (-0.3841, -0.5458, 0.07344), (0.4437, -0.5458, 0.07344), (-0.3841, -0.5349, 0.07839), (0.4437, -0.5349, 0.07839), (-0.3841, -0.513, 0.07839), (0.4437, -0.513, 0.07839), (-0.3699, -0.5021, 0.07344), (-0.3699, -0.513, 0.06849), (-0.3699, -0.5349, 0.06849), (-0.3699, -0.5458, 0.07344), (-0.3699, -0.5349, 0.07839), (-0.3699, -0.513, 0.07839), (0.4296, -0.5021, 0.07344), (0.4296, -0.513, 0.06849), (0.4296, -0.5349, 0.06849), (0.4296, -0.5458, 0.07344), (0.4296, -0.5349, 0.07839), (0.4296, -0.513, 0.07839), (0.3765, -0.3218, 0.07344), (0.3765, -0.5091, 0.07344), (0.3665, -0.3218, 0.06849), (0.3665, -0.5091, 0.06849), (0.3467, -0.3218, 0.06849), (0.3467, -0.5091, 0.06849), (0.3367, -0.3218, 0.07344), (0.3367, -0.5091, 0.07344), (0.3467, -0.3218, 0.07839), (0.3467, -0.5091, 0.07839), (0.3665, -0.3218, 0.07839), (0.3665, -0.5091, 0.07839), (-0.2952, -0.3218, 0.07344), (-0.2952, -0.5091, 0.07344), (-0.3052, -0.3218, 0.06849), (-0.3052, -0.5091, 0.06849), (-0.325, -0.3218, 0.06849), (-0.325, -0.5091, 0.06849), (-0.335, -0.3218, 0.07344), (-0.335, -0.5091, 0.07344), (-0.325, -0.3218, 0.07839), (-0.325, -0.5091, 0.07839), (-0.3052, -0.3218, 0.07839), (-0.3052, -0.5091, 0.07839), (-1.023, -0.3263, -0.2152), (-1.023, -0.2609, -0.2152), (0.9641, -0.2609, -0.2152), (0.9641, -0.3263, -0.2152), (-1.023, -0.3263, 0.1162), (-1.023, -0.2609, 0.1162), (0.9641, -0.2609, 0.1162), (0.9641, -0.3263, 0.1162), (-0.8491, 1.531, -0.1758), (0.8015, 1.531, -0.1758), (0.8015, 1.465, -0.1758), (-0.8491, 1.465, -0.1758), (-0.8491, 1.531, 0.06922), (0.8015, 1.531, 0.06922), (0.8015, 1.465, 0.06922), (-0.8491, 1.465, 0.06922), (-0.8491, -0.2195, -0.1758), (0.8015, -0.2195, -0.1758), (0.8015, -0.2849, -0.1758), (-0.8491, -0.2849, -0.1758), (-0.8491, -0.2195, 0.06922), (0.8015, -0.2195, 0.06922), (0.8015, -0.2849, 0.06922), (-0.8491, -0.2849, 0.06922), (0.8015, -0.2873, -0.1758), (0.8015, 1.531, -0.1758), (0.8611, 1.531, -0.1758), (0.8611, -0.2873, -0.1758), (0.8015, -0.2873, 0.06922), (0.8015, 1.531, 0.06922), (0.8611, 1.531, 0.06922), (0.8611, -0.2873, 0.06922), (-0.9087, -0.2873, -0.1758), (-0.9087, 1.531, -0.1758), (-0.8491, 1.531, -0.1758), (-0.8491, -0.2873, -0.1758), (-0.9087, -0.2873, 0.06922), (-0.9087, 1.531, 0.06922), (-0.8491, 1.531, 0.06922), (-0.8491, -0.2873, 0.06922), (-0.8905, -0.2493, -0.181), (-0.8905, 1.494, -0.181), (0.8358, 1.494, -0.181), (0.8358, -0.2493, -0.181), (-0.8905, -0.2493, -0.175), (-0.8905, 1.494, -0.175), (0.8358, 1.494, -0.175), (0.8358, -0.2493, -0.175)], [], [(18, 1, 3, 19), (19, 3, 5, 20), (20, 5, 7, 21), (21, 7, 9, 22), (22, 9, 11, 23), (23, 11, 1, 18), (8, 10, 0, 6), (2, 4, 6, 0), (1, 7, 5, 3), (7, 1, 11, 9), (0, 12, 13, 2), (2, 13, 14, 4), (4, 14, 15, 6), (6, 15, 16, 8), (8, 16, 17, 10), (10, 17, 12, 0), (12, 18, 19, 13), (13, 19, 20, 14), (14, 20, 21, 15), (15, 21, 22, 16), (16, 22, 23, 17), (17, 23, 18, 12), (24, 25, 27, 26), (26, 27, 29, 28), (28, 29, 31, 30), (30, 31, 33, 32), (32, 33, 35, 34), (34, 35, 25, 24), (38, 39, 41, 40), (36, 37, 39, 38), (42, 43, 45, 44), (40, 41, 43, 42), (44, 45, 47, 46), (46, 47, 37, 36), (52, 53, 49, 48), (53, 54, 50, 49), (54, 55, 51, 50), (55, 52, 48, 51), (48, 49, 50, 51), (55, 54, 53, 52), (60, 61, 57, 56), (61, 62, 58, 57), (62, 63, 59, 58), (63, 60, 56, 59), (56, 57, 58, 59), (63, 62, 61, 60), (68, 69, 65, 64), (69, 70, 66, 65), (70, 71, 67, 66), (71, 68, 64, 67), (64, 65, 66, 67), (71, 70, 69, 68), (76, 77, 73, 72), (77, 78, 74, 73), (78, 79, 75, 74), (79, 76, 72, 75), (72, 73, 74, 75), (79, 78, 77, 76), (84, 85, 81, 80), (85, 86, 82, 81), (86, 87, 83, 82), (87, 84, 80, 83), (80, 81, 82, 83), (87, 86, 85, 84), (92, 93, 89, 88), (93, 94, 90, 89), (94, 95, 91, 90), (95, 92, 88, 91), (88, 89, 90, 91), (95, 94, 93, 92)])
me_cube_085.polygons.foreach_set('material_index', [3, 3, 3, 3, 3, 3, 3, 3, 3, 3, 3, 3, 3, 3, 3, 3, 3, 3, 3, 3, 3, 3, 3, 3, 3, 3, 3, 3, 3, 3, 3, 3, 3, 3, 1, 1, 1, 1, 1, 1, 0, 0, 0, 0, 0, 0, 0, 0, 0, 0, 0, 0, 0, 0, 0, 0, 0, 0, 0, 0, 0, 0, 0, 0, 0, 0, 0, 0, 0, 0])
_uv = me_cube_085.uv_layers.new(name='UVMap')
_uv.uv.foreach_set('vector', [0.01173, 0.01558, 0.452, 0.01558, 0.452, 0.2797, 0.01173, 0.2797, 0.01173, 0.01558, 0.452, 0.01558, 0.452, 0.2797, 0.01173, 0.2797, 0.01173, 0.01558, 0.452, 0.01558, 0.452, 0.2797, 0.01173, 0.2797, 0.01173, 0.01558, 0.452, 0.01558, 0.452, 0.2797, 0.01173, 0.2797, 0.01173, 0.01558, 0.452, 0.01558, 0.452, 0.2797, 0.01173, 0.2797, 0.01173, 0.01558, 0.452, 0.01558, 0.452, 0.2797, 0.01173, 0.2797, 0.01173, 0.01558, 0.452, 0.01558, 0.452, 0.2797, 0.01173, 0.2797, 0.01173, 0.01558, 0.452, 0.01558, 0.452, 0.2797, 0.01173, 0.2797, 0.01173, 0.01558, 0.452, 0.01558, 0.452, 0.2797, 0.01173, 0.2797, 0.01173, 0.01558, 0.452, 0.01558, 0.452, 0.2797, 0.01173, 0.2797, 0.01173, 0.01558, 0.452, 0.01558, 0.452, 0.2797, 0.01173, 0.2797, 0.01173, 0.01558, 0.452, 0.01558, 0.452, 0.2797, 0.01173, 0.2797, 0.01173, 0.01558, 0.452, 0.01558, 0.452, 0.2797, 0.01173, 0.2797, 0.01173, 0.01558, 0.452, 0.01558, 0.452, 0.2797, 0.01173, 0.2797, 0.01173, 0.01558, 0.452, 0.01558, 0.452, 0.2797, 0.01173, 0.2797, 0.01173, 0.01558, 0.452, 0.01558, 0.452, 0.2797, 0.01173, 0.2797, 0.01173, 0.01558, 0.452, 0.01558, 0.452, 0.2797, 0.01173, 0.2797, 0.01173, 0.01558, 0.452, 0.01558, 0.452, 0.2797, 0.01173, 0.2797, 0.01173, 0.01558, 0.452, 0.01558, 0.452, 0.2797, 0.01173, 0.2797, 0.01173, 0.01558, 0.452, 0.01558, 0.452, 0.2797, 0.01173, 0.2797, 0.01173, 0.01558, 0.452, 0.01558, 0.452, 0.2797, 0.01173, 0.2797, 0.01173, 0.01558, 0.452, 0.01558, 0.452, 0.2797, 0.01173, 0.2797, 0.1243, 0.2842, 0.08395, 0.1628, 0.1246, 0.1681, 0.0931, 0.2765, 0.0931, 0.2765, 0.1246, 0.1681, 0.1246, 0.272, 0.03704, 0.2097, 0.03704, 0.2097, 0.1246, 0.272, 0.08083, 0.2964, 0.04017, 0.1742, 0.04017, 0.1742, 0.08083, 0.2964, 0.04029, 0.2919, 0.07172, 0.1836, 0.07172, 0.1836, 0.04029, 0.2919, 0.04029, 0.1867, 0.1289, 0.2497, 0.1289, 0.2497, 0.04029, 0.1867, 0.08395, 0.1628, 0.1243, 0.2842, 0.2388, 0.1672, 0.1765, 0.2546, 0.2434, 0.1986, 0.1348, 0.1671, 0.2632, 0.2109, 0.1409, 0.2515, 0.1765, 0.2546, 0.2388, 0.1672, 0.1295, 0.2077, 0.251, 0.1674, 0.2165, 0.1628, 0.1534, 0.2514, 0.1348, 0.1671, 0.2434, 0.1986, 0.251, 0.1674, 0.1295, 0.2077, 0.1534, 0.2514, 0.2165, 0.1628, 0.1503, 0.22, 0.2588, 0.2514, 0.2588, 0.2514, 0.1503, 0.22, 0.1409, 0.2515, 0.2632, 0.2109, 0.4306, 0.9719, 0.4306, 0.9877, 0.2166, 0.9877, 0.2166, 0.9719, 0.03963, -0.3264, 0.9776, -0.3264, 0.9776, -0.1701, 0.03963, -0.1701, 0.4311, 0.4761, 0.431, 0.4919, 0.217, 0.4919, 0.217, 0.476, 0.431, 0.4919, 0.4306, 0.9719, 0.2166, 0.9719, 0.217, 0.4919, 0.2166, 0.9719, 0.1743, 0.9719, 0.1747, 0.4918, 0.217, 0.4919, 0.431, 0.4919, 0.4733, 0.4919, 0.4729, 0.9719, 0.4306, 0.9719, 0.498, 0.4989, 0.981, 0.4989, 0.981, 0.9819, 0.498, 0.9819, 0.01173, 0.01558, 0.452, 0.01558, 0.452, 0.2797, 0.01173, 0.2797, 0.498, 0.4989, 0.981, 0.4989, 0.981, 0.9819, 0.498, 0.9819, 0.01173, 0.01558, 0.452, 0.01558, 0.452, 0.2797, 0.01173, 0.2797, 0.498, 0.4989, 0.981, 0.4989, 0.981, 0.9819, 0.498, 0.9819, 0.498, 0.4989, 0.981, 0.4989, 0.981, 0.9819, 0.498, 0.9819, 0.498, 0.4989, 0.981, 0.4989, 0.981, 0.9819, 0.498, 0.9819, 0.01173, 0.01558, 0.452, 0.01558, 0.452, 0.2797, 0.01173, 0.2797, 0.01173, 0.01558, 0.452, 0.01558, 0.452, 0.2797, 0.01173, 0.2797, 0.01173, 0.01558, 0.452, 0.01558, 0.452, 0.2797, 0.01173, 0.2797, 0.01173, 0.01558, 0.452, 0.01558, 0.452, 0.2797, 0.01173, 0.2797, 0.01173, 0.01558, 0.452, 0.01558, 0.452, 0.2797, 0.01173, 0.2797, 0.498, 0.4989, 0.981, 0.4989, 0.981, 0.9819, 0.498, 0.9819, 0.01173, 0.01558, 0.452, 0.01558, 0.452, 0.2797, 0.01173, 0.2797, 0.498, 0.4989, 0.981, 0.4989, 0.981, 0.9819, 0.498, 0.9819, 0.01173, 0.01558, 0.452, 0.01558, 0.452, 0.2797, 0.01173, 0.2797, 0.498, 0.4989, 0.981, 0.4989, 0.981, 0.9819, 0.498, 0.9819, 0.498, 0.4989, 0.981, 0.4989, 0.981, 0.9819, 0.498, 0.9819, 0.498, 0.4989, 0.981, 0.4989, 0.981, 0.9819, 0.498, 0.9819, 0.01173, 0.01558, 0.452, 0.01558, 0.452, 0.2797, 0.01173, 0.2797, 0.498, 0.4989, 0.981, 0.4989, 0.981, 0.9819, 0.498, 0.9819, 0.01173, 0.01558, 0.452, 0.01558, 0.452, 0.2797, 0.01173, 0.2797, 0.498, 0.4989, 0.981, 0.4989, 0.981, 0.9819, 0.498, 0.9819, 0.498, 0.4989, 0.981, 0.4989, 0.981, 0.9819, 0.498, 0.9819, 0.01173, 0.01558, 0.452, 0.01558, 0.452, 0.2797, 0.01173, 0.2797, 0.01173, 0.01558, 0.452, 0.01558, 0.452, 0.2797, 0.01173, 0.2797, 0.01173, 0.01558, 0.452, 0.01558, 0.452, 0.2797, 0.01173, 0.2797, 0.01173, 0.01558, 0.452, 0.01558, 0.452, 0.2797, 0.01173, 0.2797, 0.498, 0.4989, 0.981, 0.4989, 0.981, 0.9819, 0.498, 0.9819, 0.498, 0.4989, 0.981, 0.4989, 0.981, 0.9819, 0.498, 0.9819])
me_cube_085.materials.append(mat_cabinet_carcass_003)
me_cube_085.materials.append(mat_7door_003)
me_cube_085.materials.append(mat_base_splint_003)
me_cube_085.materials.append(mat_handles_003)
me_cube_085.use_remesh_preserve_volume = False
me_cube_085.use_remesh_preserve_attributes = False
me_cube_085.use_mirror_vertex_groups = False
me_cube_085.update()
me_cube_036 = bpy.data.meshes.new('Cube.036')
me_cube_036.from_pydata([(-143.9, -1.0, -0.9493), (-143.9, 1.0, -0.9493), (-141.9, 1.0, -0.9493), (-141.9, -1.0, -0.9493), (-143.9, -1.0, 0.6507), (-143.9, 1.0, 0.6507), (-141.9, 1.0, 0.6507), (-141.9, -1.0, 0.6507), (-109.0, -1.0, -0.9493), (-109.0, 1.0, -0.9493), (-107.0, 1.0, -0.9493), (-107.0, -1.0, -0.9493), (-109.0, -1.0, 0.6507), (-109.0, 1.0, 0.6507), (-107.0, 1.0, 0.6507), (-107.0, -1.0, 0.6507), (-232.4, -1.0, -0.9493), (-232.4, 1.0, -0.9493), (-230.4, 1.0, -0.9493), (-230.4, -1.0, -0.9493), (-232.4, -1.0, 0.6507), (-232.4, 1.0, 0.6507), (-230.4, 1.0, 0.6507), (-230.4, -1.0, 0.6507), (-78.04, -1.0, -0.9493), (-78.04, 1.0, -0.9493), (-76.04, 1.0, -0.9493), (-76.04, -1.0, -0.9493), (-78.04, -1.0, 0.6507), (-78.04, 1.0, 0.6507), (-76.04, 1.0, 0.6507), (-76.04, -1.0, 0.6507), (-1.0, -1.0, -0.9493), (-1.0, 1.0, -0.9493), (1.0, 1.0, -0.9493), (1.0, -1.0, -0.9493), (-1.0, -1.0, 0.6507), (-1.0, 1.0, 0.6507), (1.0, 1.0, 0.6507), (1.0, -1.0, 0.6507), (0.9151, -1.0, 0.6507), (0.9151, 1.0, 0.6507), (0.9151, 1.0, 0.7014), (0.9151, -1.0, 0.7014), (-232.4, -1.0, 0.6507), (-232.4, 1.0, 0.6507), (-232.4, 1.0, 0.7014), (-232.4, -1.0, 0.7014), (0.9151, -1.0, -1.0), (0.9151, 1.0, -1.0), (0.9151, 1.0, -0.9493), (0.9151, -1.0, -0.9493), (-232.4, -1.0, -1.0), (-232.4, 1.0, -1.0), (-232.4, 1.0, -0.9493), (-232.4, -1.0, -0.9493), (-1.629, 0.9557, 0.6652), (-1.629, 0.9557, -0.9638), (-230.8, 0.9557, 0.6652), (-230.8, 0.9557, -0.9638)], [], [(4, 5, 1, 0), (5, 6, 2, 1), (6, 7, 3, 2), (7, 4, 0, 3), (0, 1, 2, 3), (7, 6, 5, 4), (12, 13, 9, 8), (13, 14, 10, 9), (14, 15, 11, 10), (15, 12, 8, 11), (8, 9, 10, 11), (15, 14, 13, 12), (20, 21, 17, 16), (21, 22, 18, 17), (22, 23, 19, 18), (23, 20, 16, 19), (16, 17, 18, 19), (23, 22, 21, 20), (28, 29, 25, 24), (29, 30, 26, 25), (30, 31, 27, 26), (31, 28, 24, 27), (24, 25, 26, 27), (31, 30, 29, 28), (36, 37, 33, 32), (37, 38, 34, 33), (38, 39, 35, 34), (39, 36, 32, 35), (32, 33, 34, 35), (39, 38, 37, 36), (44, 45, 41, 40), (45, 46, 42, 41), (46, 47, 43, 42), (47, 44, 40, 43), (40, 41, 42, 43), (47, 46, 45, 44), (52, 53, 49, 48), (53, 54, 50, 49), (54, 55, 51, 50), (55, 52, 48, 51), (48, 49, 50, 51), (55, 54, 53, 52), (57, 56, 58, 59)])
_uv = me_cube_036.uv_layers.new(name='UVMap')
_uv.uv.foreach_set('vector', [0.3304, 0.5645, 0.7031, 0.5645, 0.7031, 0.9371, 0.3304, 0.9371, 0.3304, 0.5645, 0.7031, 0.5645, 0.7031, 0.9371, 0.3304, 0.9371, 0.3304, 0.5645, 0.7031, 0.5645, 0.7031, 0.9371, 0.3304, 0.9371, 0.3304, 0.5645, 0.7031, 0.5645, 0.7031, 0.9371, 0.3304, 0.9371, 0.3304, 0.5645, 0.7031, 0.5645, 0.7031, 0.9371, 0.3304, 0.9371, 0.3304, 0.5645, 0.7031, 0.5645, 0.7031, 0.9371, 0.3304, 0.9371, 0.3304, 0.5645, 0.7031, 0.5645, 0.7031, 0.9371, 0.3304, 0.9371, 0.3304, 0.5645, 0.7031, 0.5645, 0.7031, 0.9371, 0.3304, 0.9371, 0.3304, 0.5645, 0.7031, 0.5645, 0.7031, 0.9371, 0.3304, 0.9371, 0.3304, 0.5645, 0.7031, 0.5645, 0.7031, 0.9371, 0.3304, 0.9371, 0.3304, 0.5645, 0.7031, 0.5645, 0.7031, 0.9371, 0.3304, 0.9371, 0.3304, 0.5645, 0.7031, 0.5645, 0.7031, 0.9371, 0.3304, 0.9371, 0.3304, 0.5645, 0.7031, 0.5645, 0.7031, 0.9371, 0.3304, 0.9371, 0.3304, 0.5645, 0.7031, 0.5645, 0.7031, 0.9371, 0.3304, 0.9371, 0.3304, 0.5645, 0.7031, 0.5645, 0.7031, 0.9371, 0.3304, 0.9371, 0.3304, 0.5645, 0.7031, 0.5645, 0.7031, 0.9371, 0.3304, 0.9371, 0.3304, 0.5645, 0.7031, 0.5645, 0.7031, 0.9371, 0.3304, 0.9371, 0.3304, 0.5645, 0.7031, 0.5645, 0.7031, 0.9371, 0.3304, 0.9371, 0.3304, 0.5645, 0.7031, 0.5645, 0.7031, 0.9371, 0.3304, 0.9371, 0.3304, 0.5645, 0.7031, 0.5645, 0.7031, 0.9371, 0.3304, 0.9371, 0.3304, 0.5645, 0.7031, 0.5645, 0.7031, 0.9371, 0.3304, 0.9371, 0.3304, 0.5645, 0.7031, 0.5645, 0.7031, 0.9371, 0.3304, 0.9371, 0.3304, 0.5645, 0.7031, 0.5645, 0.7031, 0.9371, 0.3304, 0.9371, 0.3304, 0.5645, 0.7031, 0.5645, 0.7031, 0.9371, 0.3304, 0.9371, 0.3304, 0.5645, 0.7031, 0.5645, 0.7031, 0.9371, 0.3304, 0.9371, 0.3304, 0.5645, 0.7031, 0.5645, 0.7031, 0.9371, 0.3304, 0.9371, 0.3304, 0.5645, 0.7031, 0.5645, 0.7031, 0.9371, 0.3304, 0.9371, 0.3304, 0.5645, 0.7031, 0.5645, 0.7031, 0.9371, 0.3304, 0.9371, 0.3304, 0.5645, 0.7031, 0.5645, 0.7031, 0.9371, 0.3304, 0.9371, 0.3304, 0.5645, 0.7031, 0.5645, 0.7031, 0.9371, 0.3304, 0.9371, 0.3304, 0.5645, 0.7031, 0.5645, 0.7031, 0.9371, 0.3304, 0.9371, 0.3304, 0.5645, 0.7031, 0.5645, 0.7031, 0.9371, 0.3304, 0.9371, 0.008736, 0.9112, 0.008887, 0.6603, 0.9805, 0.6603, 0.9803, 0.9112, 0.3304, 0.5645, 0.7031, 0.5645, 0.7031, 0.9371, 0.3304, 0.9371, 0.3304, 0.5645, 0.7031, 0.5645, 0.7031, 0.9371, 0.3304, 0.9371, 0.3304, 0.5645, 0.7031, 0.5645, 0.7031, 0.9371, 0.3304, 0.9371, 0.008736, 0.9002, 0.008887, 0.6494, 0.9805, 0.6494, 0.9803, 0.9002, 0.3304, 0.5645, 0.7031, 0.5645, 0.7031, 0.9371, 0.3304, 0.9371, 0.3304, 0.5645, 0.7031, 0.5645, 0.7031, 0.9371, 0.3304, 0.9371, 0.3304, 0.5645, 0.7031, 0.5645, 0.7031, 0.9371, 0.3304, 0.9371, 0.3304, 0.5645, 0.7031, 0.5645, 0.7031, 0.9371, 0.3304, 0.9371, 0.3304, 0.5645, 0.7031, 0.5645, 0.7031, 0.9371, 0.3304, 0.9371, 0.703, 0.5645, 0.703, 0.571, 0.3304, 0.571, 0.3305, 0.5645])
me_cube_036.use_remesh_preserve_volume = False
me_cube_036.use_remesh_preserve_attributes = False
me_cube_036.use_mirror_vertex_groups = False
me_cube_036.update()

# ---- objects
ob_lamp = bpy.data.objects.new('Lamp', light_lamp)
ob_camera = bpy.data.objects.new('Camera', cam_camera)
ob_cabinet3_bottom = bpy.data.objects.new('cabinet3_bottom', me_cube_105)
ob_cabinet3_door = bpy.data.objects.new('cabinet3_door', me_cube_014)
ob_cabinet3_drawer1 = bpy.data.objects.new('cabinet3_drawer1', me_cube_083)
ob_cabinet3_drawer2 = bpy.data.objects.new('cabinet3_drawer2', me_cube_084)
ob_cabinet3_drawer4 = bpy.data.objects.new('cabinet3_drawer4', me_cube_085)
ob_cabinet3_frame = bpy.data.objects.new('cabinet3_frame', me_cube_036)

# ---- transforms, parenting, visibility, modifiers, constraints
ob_lamp.location = (-3.934, 5.537, 3.555)
ob_lamp.rotation_euler = (0.6503, 0.05522, 0.5852)
ob_lamp.lock_rotations_4d = False
ob_lamp.empty_display_type = 'ARROWS'
ob_lamp.color = (0.0, 0.0, 0.0, 0.0)
ob_lamp.lineart.crease_threshold = 0.0
ob_camera.location = (7.481, -6.508, 5.344)
ob_camera.rotation_euler = (1.109, 0.01082, 0.8149)
ob_camera.lock_rotations_4d = False
ob_camera.empty_display_type = 'ARROWS'
ob_camera.color = (0.0, 0.0, 0.0, 0.0)
ob_camera.display_type = 'WIRE'
ob_camera.lineart.crease_threshold = 0.0
ob_cabinet3_bottom.location = (-1.969, 0.002188, 0.7041)
ob_cabinet3_bottom.scale = (0.302, 0.275, 1.05)
ob_cabinet3_bottom.lineart.crease_threshold = 0.0
ob_cabinet3_door.location = (-1.738, -0.3288, 0.7576)
ob_cabinet3_door.scale = (0.302, 0.275, 1.05)
ob_cabinet3_door.lock_rotation = (True, True, False)
ob_cabinet3_door.lineart.crease_threshold = 0.0
ob_cabinet3_drawer1.location = (-1.96, -0.2013, 0.2974)
ob_cabinet3_drawer1.scale = (0.302, 0.275, 1.05)
ob_cabinet3_drawer1.lock_location = (True, False, True)
ob_cabinet3_drawer1.lock_rotation = (True, True, True)
ob_cabinet3_drawer1.lineart.crease_threshold = 0.0
ob_cabinet3_drawer2.location = (-1.96, -0.2013, 0.129)
ob_cabinet3_drawer2.scale = (0.302, 0.275, 1.05)
ob_cabinet3_drawer2.lock_location = (True, False, True)
ob_cabinet3_drawer2.lock_rotation = (True, True, True)
ob_cabinet3_drawer2.lineart.crease_threshold = 0.0
ob_cabinet3_drawer4.location = (-1.96, -0.2009, -0.1208)
ob_cabinet3_drawer4.scale = (0.302, 0.275, 1.05)
ob_cabinet3_drawer4.lock_location = (True, False, True)
ob_cabinet3_drawer4.lock_rotation = (True, True, True)
ob_cabinet3_drawer4.lineart.crease_threshold = 0.0
ob_cabinet3_frame.location = (-1.916, 0.002188, -0.3376)
ob_cabinet3_frame.rotation_euler = (-1.344e-07, 1.571, 0.0)
ob_cabinet3_frame.scale = (0.009, 0.275, 0.355)
ob_cabinet3_frame.lineart.crease_threshold = 0.0

# ---- collection membership
col_collection_1.objects.link(ob_lamp)
col_collection_1.objects.link(ob_camera)
col_collection_1.objects.link(ob_cabinet3_bottom)
col_collection_1.objects.link(ob_cabinet3_door)
col_collection_1.objects.link(ob_cabinet3_drawer1)
col_collection_1.objects.link(ob_cabinet3_drawer2)
col_collection_1.objects.link(ob_cabinet3_drawer4)
col_collection_1.objects.link(ob_cabinet3_frame)

# ---- scene / render settings (as saved in the file)
scene.camera = ob_camera
scene.frame_start = 1; scene.frame_end = 250; scene.frame_set(1)
scene.render.engine = 'BLENDER_EEVEE_NEXT'
scene.render.resolution_percentage = 50
scene.render.dither_intensity = 0.0
scene.cycles.use_denoising = False
scene.cycles.samples = 10
scene.cycles.sampling_pattern = 'TABULATED_SOBOL'
scene.cycles.light_sampling_threshold = 0.0
scene.cycles.use_adaptive_sampling = False
scene.cycles.use_light_tree = False
scene.cycles.blur_glossy = 0.0
scene.cycles.pixel_filter_type = 'GAUSSIAN'
scene.cycles.sample_clamp_indirect = 0.0
scene.view_settings.view_transform = 'Standard'
bpy.context.view_layer.update()
